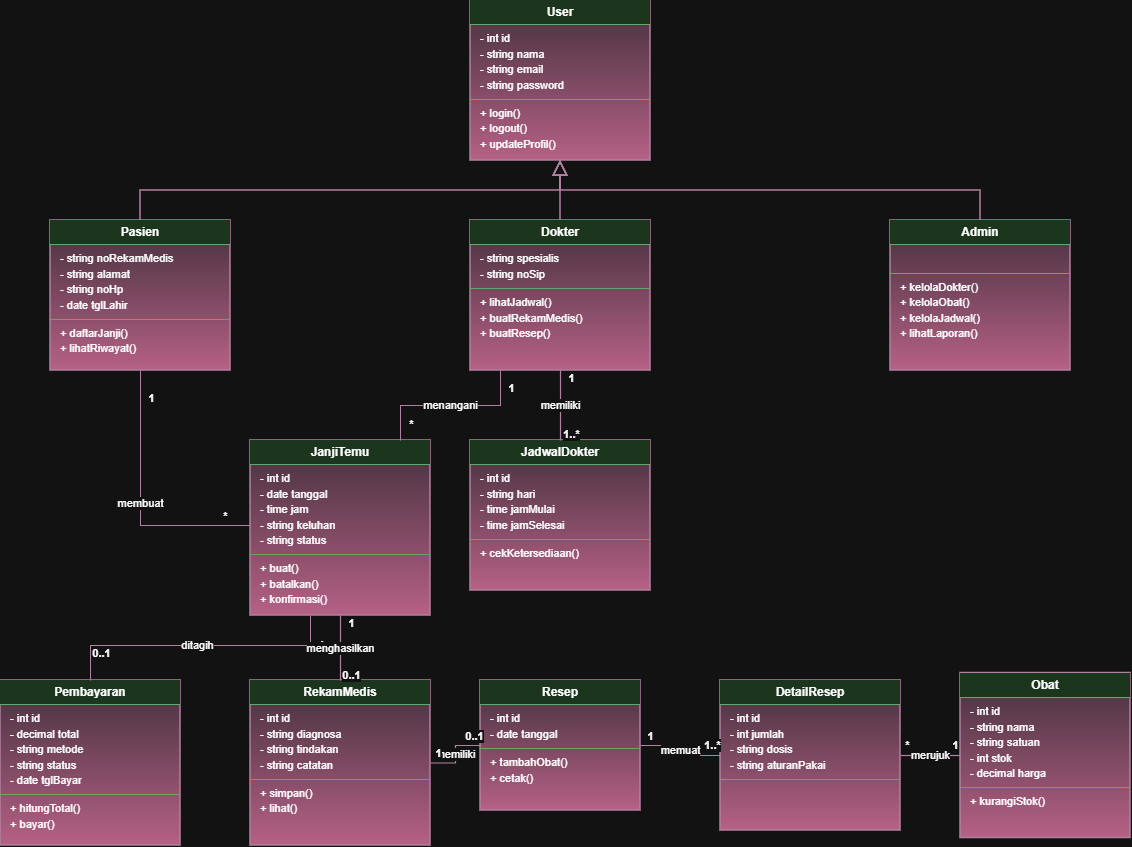

The diagram above was exported from draw.io. Its source (the exported page's mxGraphModel, read from the mxfile embedded in the PNG):
<mxGraphModel dx="1609" dy="878" grid="1" gridSize="10" guides="1" tooltips="1" connect="1" arrows="1" fold="1" page="1" pageScale="1" pageWidth="1350" pageHeight="950" math="0" shadow="0">
  <root>
    <mxCell id="0" />
    <mxCell id="1" parent="0" />
    <mxCell id="2" parent="1" style="verticalAlign=top;align=left;overflow=fill;fontSize=12;fontFamily=Helvetica;html=1;whiteSpace=wrap;fillColor=#e6d0de;strokeColor=#996185;strokeWidth=1.5;rounded=0;shadow=0;gradientColor=#d5739d;" value="&lt;div style='text-align:center;padding:5px;font-weight:bold;background-color:#C8E6C9;border-bottom:1px solid #2E7D32;'&gt;User&lt;/div&gt;&lt;div style='padding:6px 4px 6px 4px;font-size:11px;border-bottom:1px solid #2E7D32;line-height:1.4;'&gt;&amp;nbsp; - int id&lt;br/&gt;&amp;nbsp; - string nama&lt;br/&gt;&amp;nbsp; - string email&lt;br/&gt;&amp;nbsp; - string password&lt;br/&gt;&lt;/div&gt;&lt;div style='padding:6px 4px 6px 4px;font-size:11px;line-height:1.4;'&gt;&amp;nbsp; + login()&lt;br/&gt;&amp;nbsp; + logout()&lt;br/&gt;&amp;nbsp; + updateProfil()&lt;br/&gt;&lt;/div&gt;" vertex="1">
      <mxGeometry height="160" width="180" x="560" y="40" as="geometry" />
    </mxCell>
    <mxCell id="3" parent="1" style="verticalAlign=top;align=left;overflow=fill;fontSize=12;fontFamily=Helvetica;html=1;whiteSpace=wrap;fillColor=#e6d0de;strokeColor=#996185;strokeWidth=1.5;rounded=0;shadow=0;gradientColor=#d5739d;" value="&lt;div style='text-align:center;padding:5px;font-weight:bold;background-color:#C8E6C9;border-bottom:1px solid #2E7D32;'&gt;Pasien&lt;/div&gt;&lt;div style='padding:6px 4px 6px 4px;font-size:11px;border-bottom:1px solid #2E7D32;line-height:1.4;'&gt;&amp;nbsp; - string noRekamMedis&lt;br/&gt;&amp;nbsp; - string alamat&lt;br/&gt;&amp;nbsp; - string noHp&lt;br/&gt;&amp;nbsp; - date tglLahir&lt;br/&gt;&lt;/div&gt;&lt;div style='padding:6px 4px 6px 4px;font-size:11px;line-height:1.4;'&gt;&amp;nbsp; + daftarJanji()&lt;br/&gt;&amp;nbsp; + lihatRiwayat()&lt;br/&gt;&lt;/div&gt;" vertex="1">
      <mxGeometry height="150" width="180" x="140" y="260" as="geometry" />
    </mxCell>
    <mxCell id="4" parent="1" style="verticalAlign=top;align=left;overflow=fill;fontSize=12;fontFamily=Helvetica;html=1;whiteSpace=wrap;fillColor=#e6d0de;strokeColor=#996185;strokeWidth=1.5;rounded=0;shadow=0;gradientColor=#d5739d;" value="&lt;div style='text-align:center;padding:5px;font-weight:bold;background-color:#C8E6C9;border-bottom:1px solid #2E7D32;'&gt;Dokter&lt;/div&gt;&lt;div style='padding:6px 4px 6px 4px;font-size:11px;border-bottom:1px solid #2E7D32;line-height:1.4;'&gt;&amp;nbsp; - string spesialis&lt;br/&gt;&amp;nbsp; - string noSip&lt;br/&gt;&lt;/div&gt;&lt;div style='padding:6px 4px 6px 4px;font-size:11px;line-height:1.4;'&gt;&amp;nbsp; + lihatJadwal()&lt;br/&gt;&amp;nbsp; + buatRekamMedis()&lt;br/&gt;&amp;nbsp; + buatResep()&lt;br/&gt;&lt;/div&gt;" vertex="1">
      <mxGeometry height="150" width="180" x="560" y="260" as="geometry" />
    </mxCell>
    <mxCell id="5" parent="1" style="verticalAlign=top;align=left;overflow=fill;fontSize=12;fontFamily=Helvetica;html=1;whiteSpace=wrap;fillColor=#e6d0de;strokeColor=#996185;strokeWidth=1.5;rounded=0;shadow=0;gradientColor=#d5739d;" value="&lt;div style='text-align:center;padding:5px;font-weight:bold;background-color:#C8E6C9;border-bottom:1px solid #2E7D32;'&gt;Admin&lt;/div&gt;&lt;div style='padding:6px 4px 6px 4px;font-size:11px;border-bottom:1px solid #2E7D32;line-height:1.4;'&gt;&amp;nbsp;  &lt;br/&gt;&lt;/div&gt;&lt;div style='padding:6px 4px 6px 4px;font-size:11px;line-height:1.4;'&gt;&amp;nbsp; + kelolaDokter()&lt;br/&gt;&amp;nbsp; + kelolaObat()&lt;br/&gt;&amp;nbsp; + kelolaJadwal()&lt;br/&gt;&amp;nbsp; + lihatLaporan()&lt;br/&gt;&lt;/div&gt;" vertex="1">
      <mxGeometry height="150" width="180" x="980" y="260" as="geometry" />
    </mxCell>
    <mxCell id="6" parent="1" style="verticalAlign=top;align=left;overflow=fill;fontSize=12;fontFamily=Helvetica;html=1;whiteSpace=wrap;fillColor=#e6d0de;strokeColor=#996185;strokeWidth=1.5;rounded=0;shadow=0;gradientColor=#d5739d;" value="&lt;div style='text-align:center;padding:5px;font-weight:bold;background-color:#C8E6C9;border-bottom:1px solid #2E7D32;'&gt;JanjiTemu&lt;/div&gt;&lt;div style='padding:6px 4px 6px 4px;font-size:11px;border-bottom:1px solid #2E7D32;line-height:1.4;'&gt;&amp;nbsp; - int id&lt;br/&gt;&amp;nbsp; - date tanggal&lt;br/&gt;&amp;nbsp; - time jam&lt;br/&gt;&amp;nbsp; - string keluhan&lt;br/&gt;&amp;nbsp; - string status&lt;br/&gt;&lt;/div&gt;&lt;div style='padding:6px 4px 6px 4px;font-size:11px;line-height:1.4;'&gt;&amp;nbsp; + buat()&lt;br/&gt;&amp;nbsp; + batalkan()&lt;br/&gt;&amp;nbsp; + konfirmasi()&lt;br/&gt;&lt;/div&gt;" vertex="1">
      <mxGeometry height="175" width="180" x="340" y="480" as="geometry" />
    </mxCell>
    <mxCell id="7" parent="1" style="verticalAlign=top;align=left;overflow=fill;fontSize=12;fontFamily=Helvetica;html=1;whiteSpace=wrap;fillColor=#e6d0de;strokeColor=#996185;strokeWidth=1.5;rounded=0;shadow=0;gradientColor=#d5739d;" value="&lt;div style='text-align:center;padding:5px;font-weight:bold;background-color:#C8E6C9;border-bottom:1px solid #2E7D32;'&gt;JadwalDokter&lt;/div&gt;&lt;div style='padding:6px 4px 6px 4px;font-size:11px;border-bottom:1px solid #2E7D32;line-height:1.4;'&gt;&amp;nbsp; - int id&lt;br/&gt;&amp;nbsp; - string hari&lt;br/&gt;&amp;nbsp; - time jamMulai&lt;br/&gt;&amp;nbsp; - time jamSelesai&lt;br/&gt;&lt;/div&gt;&lt;div style='padding:6px 4px 6px 4px;font-size:11px;line-height:1.4;'&gt;&amp;nbsp; + cekKetersediaan()&lt;br/&gt;&lt;/div&gt;" vertex="1">
      <mxGeometry height="150" width="180" x="560" y="480" as="geometry" />
    </mxCell>
    <mxCell id="8" parent="1" style="verticalAlign=top;align=left;overflow=fill;fontSize=12;fontFamily=Helvetica;html=1;whiteSpace=wrap;fillColor=#e6d0de;strokeColor=#996185;strokeWidth=1.5;rounded=0;shadow=0;gradientColor=#d5739d;" value="&lt;div style='text-align:center;padding:5px;font-weight:bold;background-color:#C8E6C9;border-bottom:1px solid #2E7D32;'&gt;Pembayaran&lt;/div&gt;&lt;div style='padding:6px 4px 6px 4px;font-size:11px;border-bottom:1px solid #2E7D32;line-height:1.4;'&gt;&amp;nbsp; - int id&lt;br/&gt;&amp;nbsp; - decimal total&lt;br/&gt;&amp;nbsp; - string metode&lt;br/&gt;&amp;nbsp; - string status&lt;br/&gt;&amp;nbsp; - date tglBayar&lt;br/&gt;&lt;/div&gt;&lt;div style='padding:6px 4px 6px 4px;font-size:11px;line-height:1.4;'&gt;&amp;nbsp; + hitungTotal()&lt;br/&gt;&amp;nbsp; + bayar()&lt;br/&gt;&lt;/div&gt;" vertex="1">
      <mxGeometry height="165" width="180" x="90" y="720" as="geometry" />
    </mxCell>
    <mxCell id="9" parent="1" style="verticalAlign=top;align=left;overflow=fill;fontSize=12;fontFamily=Helvetica;html=1;whiteSpace=wrap;fillColor=#e6d0de;strokeColor=#996185;strokeWidth=1.5;rounded=0;shadow=0;gradientColor=#d5739d;" value="&lt;div style='text-align:center;padding:5px;font-weight:bold;background-color:#C8E6C9;border-bottom:1px solid #2E7D32;'&gt;RekamMedis&lt;/div&gt;&lt;div style='padding:6px 4px 6px 4px;font-size:11px;border-bottom:1px solid #2E7D32;line-height:1.4;'&gt;&amp;nbsp; - int id&lt;br/&gt;&amp;nbsp; - string diagnosa&lt;br/&gt;&amp;nbsp; - string tindakan&lt;br/&gt;&amp;nbsp; - string catatan&lt;br/&gt;&lt;/div&gt;&lt;div style='padding:6px 4px 6px 4px;font-size:11px;line-height:1.4;'&gt;&amp;nbsp; + simpan()&lt;br/&gt;&amp;nbsp; + lihat()&lt;br/&gt;&lt;/div&gt;" vertex="1">
      <mxGeometry height="165" width="180" x="340" y="720" as="geometry" />
    </mxCell>
    <mxCell id="10" parent="1" style="verticalAlign=top;align=left;overflow=fill;fontSize=12;fontFamily=Helvetica;html=1;whiteSpace=wrap;fillColor=#e6d0de;strokeColor=#996185;strokeWidth=1.5;rounded=0;shadow=0;gradientColor=#d5739d;" value="&lt;div style='text-align:center;padding:5px;font-weight:bold;background-color:#C8E6C9;border-bottom:1px solid #2E7D32;'&gt;Resep&lt;/div&gt;&lt;div style='padding:6px 4px 6px 4px;font-size:11px;border-bottom:1px solid #2E7D32;line-height:1.4;'&gt;&amp;nbsp; - int id&lt;br/&gt;&amp;nbsp; - date tanggal&lt;br/&gt;&lt;/div&gt;&lt;div style='padding:6px 4px 6px 4px;font-size:11px;line-height:1.4;'&gt;&amp;nbsp; + tambahObat()&lt;br/&gt;&amp;nbsp; + cetak()&lt;br/&gt;&lt;/div&gt;" vertex="1">
      <mxGeometry height="130" width="160" x="570" y="720" as="geometry" />
    </mxCell>
    <mxCell id="11" parent="1" style="verticalAlign=top;align=left;overflow=fill;fontSize=12;fontFamily=Helvetica;html=1;whiteSpace=wrap;fillColor=#e6d0de;strokeColor=#996185;strokeWidth=1.5;rounded=0;shadow=0;gradientColor=#d5739d;" value="&lt;div style='text-align:center;padding:5px;font-weight:bold;background-color:#C8E6C9;border-bottom:1px solid #2E7D32;'&gt;DetailResep&lt;/div&gt;&lt;div style='padding:6px 4px 6px 4px;font-size:11px;border-bottom:1px solid #2E7D32;line-height:1.4;'&gt;&amp;nbsp; - int id&lt;br/&gt;&amp;nbsp; - int jumlah&lt;br/&gt;&amp;nbsp; - string dosis&lt;br/&gt;&amp;nbsp; - string aturanPakai&lt;br/&gt;&lt;/div&gt;&lt;div style='padding:6px 4px 6px 4px;font-size:11px;line-height:1.4;'&gt;&amp;nbsp;  &lt;br/&gt;&lt;/div&gt;" vertex="1">
      <mxGeometry height="150" width="180" x="810" y="720" as="geometry" />
    </mxCell>
    <mxCell id="12" parent="1" style="verticalAlign=top;align=left;overflow=fill;fontSize=12;fontFamily=Helvetica;html=1;whiteSpace=wrap;fillColor=#e6d0de;strokeColor=#996185;strokeWidth=1.5;rounded=0;shadow=0;gradientColor=#d5739d;" value="&lt;div style='text-align:center;padding:5px;font-weight:bold;background-color:#C8E6C9;border-bottom:1px solid #2E7D32;'&gt;Obat&lt;/div&gt;&lt;div style='padding:6px 4px 6px 4px;font-size:11px;border-bottom:1px solid #2E7D32;line-height:1.4;'&gt;&amp;nbsp; - int id&lt;br/&gt;&amp;nbsp; - string nama&lt;br/&gt;&amp;nbsp; - string satuan&lt;br/&gt;&amp;nbsp; - int stok&lt;br/&gt;&amp;nbsp; - decimal harga&lt;br/&gt;&lt;/div&gt;&lt;div style='padding:6px 4px 6px 4px;font-size:11px;line-height:1.4;'&gt;&amp;nbsp; + kurangiStok()&lt;br/&gt;&lt;/div&gt;" vertex="1">
      <mxGeometry height="165" width="170" x="1050" y="712.5" as="geometry" />
    </mxCell>
    <mxCell id="14" edge="1" parent="1" source="3" style="edgeStyle=orthogonalEdgeStyle;rounded=0;orthogonalLoop=1;jettySize=auto;html=1;endArrow=block;endFill=0;endSize=12;strokeColor=#996185;strokeWidth=1.5;fillColor=#e6d0de;gradientColor=#d5739d;" target="2" value="">
      <mxGeometry relative="1" as="geometry">
        <Array as="points">
          <mxPoint x="230" y="230" />
          <mxPoint x="650" y="230" />
        </Array>
      </mxGeometry>
    </mxCell>
    <mxCell id="15" edge="1" parent="1" source="4" style="edgeStyle=orthogonalEdgeStyle;rounded=0;orthogonalLoop=1;jettySize=auto;html=1;endArrow=block;endFill=0;endSize=12;strokeColor=#996185;strokeWidth=1.5;fillColor=#e6d0de;gradientColor=#d5739d;" target="2" value="">
      <mxGeometry relative="1" as="geometry" />
    </mxCell>
    <mxCell id="16" edge="1" parent="1" source="5" style="edgeStyle=orthogonalEdgeStyle;rounded=0;orthogonalLoop=1;jettySize=auto;html=1;endArrow=block;endFill=0;endSize=12;strokeColor=#996185;strokeWidth=1.5;fillColor=#e6d0de;gradientColor=#d5739d;" target="2" value="">
      <mxGeometry relative="1" as="geometry">
        <Array as="points">
          <mxPoint x="1070" y="230" />
          <mxPoint x="650" y="230" />
        </Array>
      </mxGeometry>
    </mxCell>
    <mxCell id="17" edge="1" parent="1" source="3" style="edgeStyle=orthogonalEdgeStyle;rounded=0;orthogonalLoop=1;jettySize=auto;html=1;endArrow=none;endFill=0;strokeColor=#996185;strokeWidth=1.2;fillColor=#e6d0de;gradientColor=#d5739d;" target="6" value="membuat">
      <mxGeometry relative="1" as="geometry">
        <Array as="points">
          <mxPoint x="230" y="565" />
        </Array>
      </mxGeometry>
    </mxCell>
    <mxCell id="18" connectable="0" parent="17" style="edgeLabel;html=1;align=center;verticalAlign=middle;resizable=0;points=[];fontSize=11;fontStyle=1;" value="1" vertex="1">
      <mxGeometry relative="1" x="-0.8" y="10" as="geometry" />
    </mxCell>
    <mxCell id="19" connectable="0" parent="17" style="edgeLabel;html=1;align=center;verticalAlign=middle;resizable=0;points=[];fontSize=11;fontStyle=1;" value="*" vertex="1">
      <mxGeometry relative="1" x="0.8" y="10" as="geometry" />
    </mxCell>
    <mxCell id="20" edge="1" parent="1" source="4" style="edgeStyle=orthogonalEdgeStyle;rounded=0;orthogonalLoop=1;jettySize=auto;html=1;endArrow=none;endFill=0;strokeColor=#996185;strokeWidth=1.2;fillColor=#e6d0de;gradientColor=#d5739d;" target="6" value="menangani">
      <mxGeometry relative="1" as="geometry">
        <Array as="points">
          <mxPoint x="590" y="445" />
          <mxPoint x="490" y="445" />
        </Array>
      </mxGeometry>
    </mxCell>
    <mxCell id="21" connectable="0" parent="20" style="edgeLabel;html=1;align=center;verticalAlign=middle;resizable=0;points=[];fontSize=11;fontStyle=1;" value="1" vertex="1">
      <mxGeometry relative="1" x="-0.8" y="10" as="geometry" />
    </mxCell>
    <mxCell id="22" connectable="0" parent="20" style="edgeLabel;html=1;align=center;verticalAlign=middle;resizable=0;points=[];fontSize=11;fontStyle=1;" value="*" vertex="1">
      <mxGeometry relative="1" x="0.8" y="10" as="geometry" />
    </mxCell>
    <mxCell id="23" edge="1" parent="1" source="4" style="edgeStyle=orthogonalEdgeStyle;rounded=0;orthogonalLoop=1;jettySize=auto;html=1;endArrow=none;endFill=0;strokeColor=#996185;strokeWidth=1.2;fillColor=#e6d0de;gradientColor=#d5739d;" target="7" value="memiliki">
      <mxGeometry relative="1" as="geometry" />
    </mxCell>
    <mxCell id="24" connectable="0" parent="23" style="edgeLabel;html=1;align=center;verticalAlign=middle;resizable=0;points=[];fontSize=11;fontStyle=1;" value="1" vertex="1">
      <mxGeometry relative="1" x="-0.8" y="10" as="geometry" />
    </mxCell>
    <mxCell id="25" connectable="0" parent="23" style="edgeLabel;html=1;align=center;verticalAlign=middle;resizable=0;points=[];fontSize=11;fontStyle=1;" value="1..*" vertex="1">
      <mxGeometry relative="1" x="0.8" y="10" as="geometry" />
    </mxCell>
    <mxCell id="26" edge="1" parent="1" source="6" style="edgeStyle=orthogonalEdgeStyle;rounded=0;orthogonalLoop=1;jettySize=auto;html=1;endArrow=none;endFill=0;strokeColor=#996185;strokeWidth=1.2;fillColor=#e6d0de;gradientColor=#d5739d;" target="8" value="ditagih">
      <mxGeometry relative="1" as="geometry">
        <Array as="points">
          <mxPoint x="400" y="685" />
          <mxPoint x="180" y="685" />
        </Array>
      </mxGeometry>
    </mxCell>
    <mxCell id="27" connectable="0" parent="26" style="edgeLabel;html=1;align=center;verticalAlign=middle;resizable=0;points=[];fontSize=11;fontStyle=1;" value="1" vertex="1">
      <mxGeometry relative="1" x="-0.8" y="10" as="geometry" />
    </mxCell>
    <mxCell id="28" connectable="0" parent="26" style="edgeLabel;html=1;align=center;verticalAlign=middle;resizable=0;points=[];fontSize=11;fontStyle=1;" value="0..1" vertex="1">
      <mxGeometry relative="1" x="0.8" y="10" as="geometry" />
    </mxCell>
    <mxCell id="29" edge="1" parent="1" source="6" style="edgeStyle=orthogonalEdgeStyle;rounded=0;orthogonalLoop=1;jettySize=auto;html=1;endArrow=none;endFill=0;strokeColor=#996185;strokeWidth=1.2;fillColor=#e6d0de;gradientColor=#d5739d;" target="9" value="menghasilkan">
      <mxGeometry relative="1" as="geometry" />
    </mxCell>
    <mxCell id="30" connectable="0" parent="29" style="edgeLabel;html=1;align=center;verticalAlign=middle;resizable=0;points=[];fontSize=11;fontStyle=1;" value="1" vertex="1">
      <mxGeometry relative="1" x="-0.8" y="10" as="geometry" />
    </mxCell>
    <mxCell id="31" connectable="0" parent="29" style="edgeLabel;html=1;align=center;verticalAlign=middle;resizable=0;points=[];fontSize=11;fontStyle=1;" value="0..1" vertex="1">
      <mxGeometry relative="1" x="0.8" y="10" as="geometry" />
    </mxCell>
    <mxCell id="32" edge="1" parent="1" source="9" style="edgeStyle=orthogonalEdgeStyle;rounded=0;orthogonalLoop=1;jettySize=auto;html=1;endArrow=none;endFill=0;strokeColor=#996185;strokeWidth=1.2;fillColor=#e6d0de;gradientColor=#d5739d;" target="10" value="memiliki">
      <mxGeometry relative="1" as="geometry" />
    </mxCell>
    <mxCell id="33" connectable="0" parent="32" style="edgeLabel;html=1;align=center;verticalAlign=middle;resizable=0;points=[];fontSize=11;fontStyle=1;" value="1" vertex="1">
      <mxGeometry relative="1" x="-0.8" y="10" as="geometry" />
    </mxCell>
    <mxCell id="34" connectable="0" parent="32" style="edgeLabel;html=1;align=center;verticalAlign=middle;resizable=0;points=[];fontSize=11;fontStyle=1;" value="0..1" vertex="1">
      <mxGeometry relative="1" x="0.8" y="10" as="geometry" />
    </mxCell>
    <mxCell id="35" edge="1" parent="1" source="10" style="edgeStyle=orthogonalEdgeStyle;rounded=0;orthogonalLoop=1;jettySize=auto;html=1;endArrow=none;endFill=0;strokeColor=#996185;strokeWidth=1.2;fillColor=#e6d0de;gradientColor=#d5739d;" target="11" value="memuat">
      <mxGeometry relative="1" as="geometry" />
    </mxCell>
    <mxCell id="36" connectable="0" parent="35" style="edgeLabel;html=1;align=center;verticalAlign=middle;resizable=0;points=[];fontSize=11;fontStyle=1;" value="1" vertex="1">
      <mxGeometry relative="1" x="-0.8" y="10" as="geometry" />
    </mxCell>
    <mxCell id="37" connectable="0" parent="35" style="edgeLabel;html=1;align=center;verticalAlign=middle;resizable=0;points=[];fontSize=11;fontStyle=1;" value="1..*" vertex="1">
      <mxGeometry relative="1" x="0.8" y="10" as="geometry" />
    </mxCell>
    <mxCell id="38" edge="1" parent="1" source="11" style="edgeStyle=orthogonalEdgeStyle;rounded=0;orthogonalLoop=1;jettySize=auto;html=1;endArrow=none;endFill=0;strokeColor=#996185;strokeWidth=1.2;fillColor=#e6d0de;gradientColor=#d5739d;" target="12" value="merujuk">
      <mxGeometry relative="1" as="geometry" />
    </mxCell>
    <mxCell id="39" connectable="0" parent="38" style="edgeLabel;html=1;align=center;verticalAlign=middle;resizable=0;points=[];fontSize=11;fontStyle=1;" value="*" vertex="1">
      <mxGeometry relative="1" x="-0.8" y="10" as="geometry" />
    </mxCell>
    <mxCell id="40" connectable="0" parent="38" style="edgeLabel;html=1;align=center;verticalAlign=middle;resizable=0;points=[];fontSize=11;fontStyle=1;" value="1" vertex="1">
      <mxGeometry relative="1" x="0.8" y="10" as="geometry" />
    </mxCell>
  </root>
</mxGraphModel>